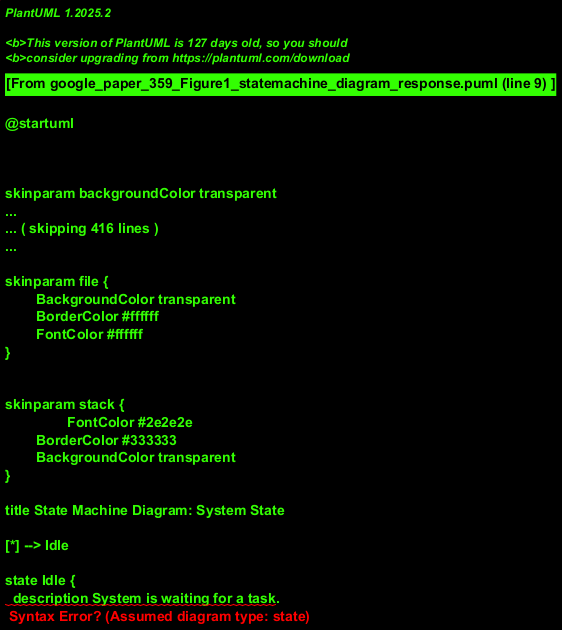

The diagram above was rendered by PlantUML. Its source (embedded in the PNG):
@startuml
!theme sketchy-outline

title State Machine Diagram: System State

[*] --> Idle

state Idle {
  description System is waiting for a task.
}

state TrainingPhase {
  description Overall process of training a new classifier.
  state GatheringImages
  state BuildingDataset
  state ExtractingFeatures
  state ModelTraining

  [*] --> GatheringImages
  GatheringImages --> BuildingDataset : ImagesCollected
  BuildingDataset --> ExtractingFeatures : DatasetReady
  ExtractingFeatures --> ModelTraining : FeaturesExtracted
  ModelTraining --> [*] : ModelTrained
  note right of ModelTraining: Upon completion, Trained Classifier is available.
}

state ReadyForInspection {
  description Trained classifier is available, system ready to inspect.
}

state InspectionPhase {
  description Performing inspection on an image.
  state ApplyingMovingWindow
  state GeneratingOutputs

  [*] --> ApplyingMovingWindow
  ApplyingMovingWindow --> GeneratingOutputs : WindowProcessComplete
  GeneratingOutputs --> [*] : ResultsReady
  note right of GeneratingOutputs: Labeled Images and Masks are produced.
}

Idle --> TrainingPhase : StartTraining
TrainingPhase --> ReadyForInspection : TrainingComplete
note on link: Assumes successful training.

ReadyForInspection --> InspectionPhase : InspectImage
InspectionPhase --> ReadyForInspection : InspectionFinished
note on link: System returns to ready state for more inspections.

ReadyForInspection --> Idle : ShutdownOrReset
TrainingPhase -[dashed]-> Idle : TrainingCancelled
InspectionPhase -[dashed]-> ReadyForInspection : InspectionCancelled

@enduml